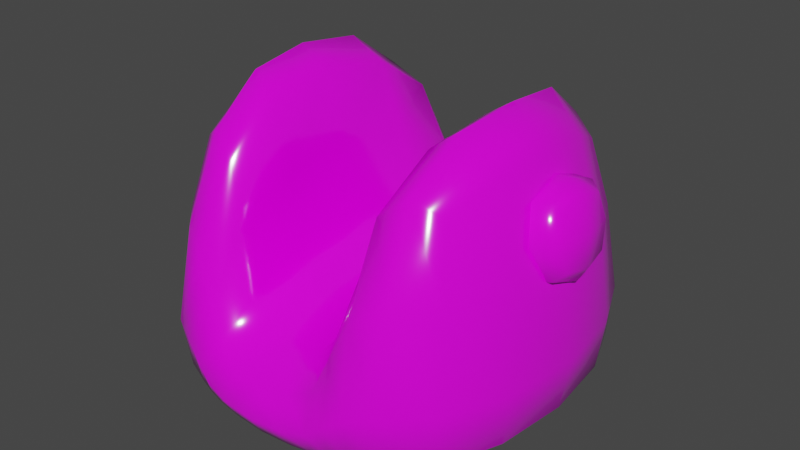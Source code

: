 # Source: body.blend  (saved by Blender 2.83.19; exported with 4.5.12 LTS)
import bpy
from mathutils import Matrix  # noqa: F401  (used for matrix-valued properties, if any)

bpy.ops.wm.read_factory_settings(use_empty=True)
scene = bpy.context.scene
scene.name = 'Scene'

# ---- collections
col_collection = bpy.data.collections.new('Collection'); scene.collection.children.link(col_collection)

# ---- images (referenced by path relative to the original .blend; pixels are not part of the script)
import os
ASSET_DIR = os.environ.get("B2B_ASSET_DIR", "")  # directory of the original .blend (textures are referenced by path, not embedded)
HERE = os.path.dirname(os.path.abspath(__file__))  # packed textures are extracted next to this script under _unpacked/

def load_image(name, relpath, width, height, colorspace="sRGB"):
    """Load a texture the original file referenced (path relative to the .blend, or extracted next to this script)."""
    p = next((c for c in (os.path.join(HERE, relpath), os.path.join(ASSET_DIR, relpath)) if relpath and os.path.exists(c)), "")
    if p:
        img = bpy.data.images.load(p, check_existing=True)
        img.name = name
    else:  # same state as the original file: an image datablock whose file is absent (Cycles renders it pink)
        img = bpy.data.images.new(name, width, height)
        img.source = "FILE"
        img.filepath = "//" + (relpath or name)
    img.colorspace_settings.name = colorspace
    return img
img_colortexture_png = load_image('colorTexture.png', 'colorTexture.png', 1024, 1024, 'sRGB')

# ---- materials (node trees are filled in below, after node groups)
mat_001 = bpy.data.materials.new('材质.001')
mat_001.use_transparent_shadow = False

# ---- material node trees
mat_001.use_nodes = True; mat_001.node_tree.nodes.clear()
_N = mat_001.node_tree.nodes; _L = mat_001.node_tree.links
n0 = _N.new('ShaderNodeBsdfPrincipled'); n0.name = 'Principled BSDF'; n0.location = (10, 300)
n0.distribution = 'GGX'
n0.subsurface_method = 'BURLEY'
n0.inputs[2].default_value = 0.1286
n0.inputs[3].default_value = 1.45
n0.inputs[13].default_value = 0.9104
n0.inputs[27].default_value = (0.0, 0.0, 0.0, 1.0)
n0.inputs[28].default_value = 1.0
n1 = _N.new('ShaderNodeOutputMaterial'); n1.name = 'Material Output'; n1.location = (300, 300)
n2 = _N.new('ShaderNodeTexImage'); n2.name = '图像纹理'; n2.location = (-451, 248)
n2.image = img_colortexture_png
_L.new(n0.outputs[0], n1.inputs[0])
_L.new(n2.outputs[0], n0.inputs[0])
n1.is_active_output = True

# ---- world
world_world = bpy.data.worlds.new('World'); scene.world = world_world
world_world.use_nodes = True; world_world.node_tree.nodes.clear()
_N = world_world.node_tree.nodes; _L = world_world.node_tree.links
n0 = _N.new('ShaderNodeOutputWorld'); n0.name = 'World Output'; n0.location = (300, 300)
n1 = _N.new('ShaderNodeBackground'); n1.name = 'Background'; n1.location = (10, 300)
n1.inputs[0].default_value = (0.05088, 0.05088, 0.05088, 1.0)
_L.new(n1.outputs[0], n0.inputs[0])
n0.is_active_output = True
world_world.color = (0.05088, 0.05088, 0.05088)
world_world.use_sun_shadow = False
world_world.sun_shadow_jitter_overblur = 0.0

# ---- meshes
me_x = bpy.data.meshes.new('立方体')
me_x.from_pydata([(0.8306, -0.724, 0.06791), (0.7828, -0.6724, 1.41), (0.8306, 0.6456, 0.06774), (0.7828, 0.5717, 1.41), (0.92, -0.03945, 0.0453), (0.8939, -0.0455, 1.545), (0.9071, 0.7538, 0.4774), (0.9069, -0.8438, 0.4778), (1.119, -0.04252, 0.4778), (0.4561, 0.7027, 1.378), (0.5241, -0.843, 0.0453), (0.5237, 0.7599, 0.0447), (0.4843, -0.7999, 1.378), (0.5218, -0.04289, 1.655), (0.5487, -0.03935, 9.581e-05), (0.5361, -1.128, 0.4436), (0.5276, 1.021, 0.4412), (0.3378, 0.7917, 0.04458), (0.314, -0.8485, 0.7033), (0.3582, -0.03965, 9.581e-05), (0.3411, -1.19, 0.3068), (0.2005, 0.769, 0.7025), (0.34, -0.8766, 0.0453), (0.3174, -0.03832, 0.8701), (0.3047, 1.085, 0.3039), (-0.8306, -0.724, 0.06791), (-0.7828, -0.6724, 1.41), (-0.8306, 0.6456, 0.06774), (-0.7828, 0.5717, 1.41), (0.0, 0.8215, 0.045), (0.0, 0.8145, 0.5424), (1.863e-09, -0.9077, 0.0453), (0.0, -0.8968, 0.5427), (-0.92, -0.03945, 0.0453), (-0.8939, -0.0455, 1.545), (0.0, -0.039, 0.7068), (0.0, -0.04, 9.581e-05), (-0.9071, 0.7538, 0.4774), (-0.9069, -0.8438, 0.4778), (2.794e-09, -1.23, 0.2725), (6.985e-10, 1.124, 0.2713), (-1.119, -0.04252, 0.4778), (-0.4561, 0.7027, 1.378), (-0.5241, -0.843, 0.0453), (-0.5237, 0.7599, 0.0447), (-0.4843, -0.7999, 1.378), (-0.5218, -0.04289, 1.655), (-0.5487, -0.03935, 9.581e-05), (-0.5361, -1.128, 0.4436), (-0.5276, 1.021, 0.4412), (-0.3378, 0.7917, 0.04458), (-0.314, -0.8485, 0.7033), (-0.3582, -0.03965, 9.581e-05), (-0.3411, -1.19, 0.3068), (-0.2005, 0.769, 0.7025), (-0.34, -0.8766, 0.0453), (-0.3174, -0.03832, 0.8701), (-0.3047, 1.085, 0.3039), (0.6332, 0.6447, 1.498), (0.8878, 0.734, 0.1698), (0.8893, 0.3772, 0.04915), (0.8513, -0.4185, 1.519), (0.8876, -0.8161, 0.1701), (0.686, -0.8005, 0.04917), (0.1893, 0.8109, 0.04484), (0.1761, -0.8794, 0.5603), (0.0, -0.507, 0.6569), (0.0, -0.5146, 0.005747), (5.472e-09, -1.151, 0.1415), (-3.172e-09, 1.052, 0.1406), (0.8893, -0.4552, 0.04917), (0.8513, 0.3229, 1.519), (0.0, 0.4294, 0.6568), (0.0, 0.434, 0.005709), (0.6964, -0.0449, 1.771), (0.2013, -0.03987, 9.578e-05), (1.067, -0.04066, 0.1672), (0.8531, 0.6804, 1.005), (0.853, -0.7786, 1.005), (-6.985e-10, -1.144, 0.4099), (2.095e-09, 1.048, 0.409), (1.051, -0.04445, 1.023), (1.059, 0.4033, 0.4778), (0.1904, -1.216, 0.2768), (1.059, -0.489, 0.4778), (0.7089, 0.9429, 0.4722), (0.314, 0.7396, 1.04), (0.4281, -0.862, 0.0453), (0.686, 0.7205, 0.04882), (0.6366, -0.7471, 1.499), (0.4133, -0.04017, 1.263), (0.7226, -0.03916, 0.005747), (0.7096, -1.042, 0.4735), (0.408, 1.059, 0.3721), (0.5316, 0.9685, 0.1612), (0.5336, -1.064, 0.1629), (0.5366, 0.4013, 0.005671), (0.4868, 0.3616, 1.605), (0.5062, -1.035, 0.9206), (0.5059, -0.4508, 1.605), (0.5367, -0.4799, 0.005747), (0.4851, 0.9291, 0.9189), (0.4267, 0.7775, 0.04454), (0.3955, -0.8267, 1.041), (0.4496, -0.03951, 9.578e-05), (0.4339, -1.166, 0.3752), (0.09812, 0.7994, 0.5598), (0.1908, -0.8965, 0.0453), (0.1749, -0.03846, 0.7172), (0.1653, 1.111, 0.275), (0.2379, 1.001, 0.5091), (0.3501, -0.4965, 0.005747), (0.3498, 0.4169, 0.005657), (0.3323, 1.017, 0.1437), (0.342, -1.115, 0.1458), (0.2503, 0.4014, 0.8276), (0.3241, -1.096, 0.5112), (0.3271, -0.477, 0.8277), (-0.6332, 0.6447, 1.498), (-0.8878, 0.734, 0.1698), (-0.8893, 0.3772, 0.04915), (-0.8513, -0.4185, 1.519), (-0.8876, -0.8161, 0.1701), (-0.686, -0.8005, 0.04917), (-0.1893, 0.8109, 0.04484), (-0.1761, -0.8794, 0.5603), (-0.8893, -0.4552, 0.04917), (-0.8513, 0.3229, 1.519), (-0.6964, -0.0449, 1.771), (-0.2013, -0.03987, 9.575e-05), (-1.067, -0.04066, 0.1672), (-0.8531, 0.6804, 1.005), (-0.853, -0.7786, 1.005), (-1.051, -0.04445, 1.023), (-1.059, 0.4033, 0.4778), (-0.1904, -1.216, 0.2768), (-1.059, -0.489, 0.4778), (-0.7089, 0.9429, 0.4722), (-0.314, 0.7396, 1.04), (-0.4281, -0.862, 0.0453), (-0.686, 0.7205, 0.04882), (-0.6366, -0.7471, 1.499), (-0.4133, -0.04017, 1.263), (-0.7226, -0.03916, 0.005747), (-0.7096, -1.042, 0.4735), (-0.408, 1.059, 0.3721), (-0.5316, 0.9685, 0.1612), (-0.5336, -1.064, 0.1629), (-0.5366, 0.4013, 0.005671), (-0.4868, 0.3616, 1.605), (-0.5062, -1.035, 0.9206), (-0.5059, -0.4508, 1.605), (-0.5367, -0.4799, 0.005747), (-0.4851, 0.9291, 0.9189), (-0.4267, 0.7775, 0.04454), (-0.3955, -0.8267, 1.041), (-0.4496, -0.03951, 9.575e-05), (-0.4339, -1.166, 0.3752), (-0.09812, 0.7994, 0.5598), (-0.1908, -0.8965, 0.0453), (-0.1749, -0.03846, 0.7172), (-0.1653, 1.111, 0.275), (-0.2379, 1.001, 0.5091), (-0.3501, -0.4965, 0.005747), (-0.3498, 0.4169, 0.005657), (-0.3323, 1.017, 0.1437), (-0.342, -1.115, 0.1458), (-0.2503, 0.4014, 0.8276), (-0.3241, -1.096, 0.5112), (-0.3271, -0.477, 0.8277), (0.6666, 0.8513, 1.004), (0.9935, -0.456, 1.018), (0.7053, -0.4644, 0.01119), (0.1834, -0.4961, 0.671), (0.1812, -1.127, 0.4222), (0.1306, 0.4201, 0.671), (0.7053, 0.3867, 0.01114), (0.9935, 0.364, 1.018), (1.018, 0.3992, 0.1679), (0.1913, -1.138, 0.1421), (1.018, -0.4798, 0.1679), (0.7035, 0.9042, 0.1664), (0.4266, 0.9969, 0.1522), (0.7035, -0.993, 0.1674), (0.4394, 0.4096, 0.005652), (0.6652, 0.333, 1.728), (0.669, -0.9557, 1.005), (0.6676, -0.4278, 1.728), (0.4396, -0.4887, 0.005747), (0.3492, 0.9708, 0.7137), (0.1219, 1.032, 0.4209), (0.1967, -0.5081, 0.005747), (0.1965, 0.4278, 0.005688), (0.1846, 1.04, 0.1407), (0.4333, -1.095, 0.1543), (0.3574, 0.3834, 1.217), (0.4109, -1.071, 0.7159), (0.4126, -0.4646, 1.217), (-0.6666, 0.8513, 1.004), (-0.9935, -0.456, 1.018), (-0.7053, -0.4644, 0.01119), (-0.1834, -0.4961, 0.671), (-0.1812, -1.127, 0.4222), (-0.1306, 0.4201, 0.671), (-0.7053, 0.3867, 0.01114), (-0.9935, 0.364, 1.018), (-1.018, 0.3992, 0.1679), (-0.1913, -1.138, 0.1421), (-1.018, -0.4798, 0.1679), (-0.7035, 0.9042, 0.1664), (-0.4266, 0.9969, 0.1522), (-0.7035, -0.993, 0.1674), (-0.4394, 0.4096, 0.005652), (-0.6652, 0.333, 1.728), (-0.669, -0.9557, 1.005), (-0.6676, -0.4278, 1.728), (-0.4396, -0.4887, 0.005747), (-0.3492, 0.9708, 0.7137), (-0.1219, 1.032, 0.4209), (-0.1967, -0.5081, 0.005747), (-0.1965, 0.4278, 0.005688), (-0.1846, 1.04, 0.1407), (-0.4333, -1.095, 0.1543), (-0.3574, 0.3834, 1.217), (-0.4109, -1.071, 0.7159), (-0.4126, -0.4646, 1.217), (1.126, -0.1552, 1.035), (1.08, -0.1552, 1.341), (1.126, 0.1537, 1.035), (1.08, 0.1537, 1.341), (0.9777, 0.2052, 0.9607), (0.9158, 0.2052, 1.368), (0.9777, -0.2067, 0.9607), (0.9158, -0.2067, 1.368), (-1.126, -0.1552, 1.035), (-1.08, -0.1552, 1.341), (-1.126, 0.1537, 1.035), (-1.08, 0.1537, 1.341), (-0.9777, 0.2052, 0.9607), (-0.9158, 0.2052, 1.368), (-0.9777, -0.2067, 0.9607), (-0.9158, -0.2067, 1.368), (1.015, 0.1963, 1.374), (1.114, 0.1875, 1.19), (1.143, -0.000758, 1.004), (1.086, -0.000758, 1.376), (1.114, -0.189, 1.19), (1.074, -0.1979, 0.9843), (1.074, 0.1963, 0.9843), (1.015, -0.1979, 1.374), (0.9042, -0.000758, 1.444), (0.9893, -0.000758, 0.8844), (0.9468, -0.2839, 1.164), (0.9468, 0.2824, 1.164), (-1.015, 0.1963, 1.374), (-1.114, 0.1875, 1.19), (-1.143, -0.000758, 1.004), (-1.086, -0.000758, 1.376), (-1.114, -0.189, 1.19), (-1.074, -0.1979, 0.9843), (-1.074, 0.1963, 0.9843), (-1.015, -0.1979, 1.374), (-0.9042, -0.000758, 1.444), (-0.9893, -0.000758, 0.8844), (-0.9468, -0.2839, 1.164), (-0.9468, 0.2824, 1.164), (1.045, 0.2705, 1.179), (1.138, -0.000758, 1.193), (1.086, -0.000758, 0.9112), (1.005, -0.000758, 1.447), (1.045, -0.272, 1.179), (-1.045, 0.2705, 1.179), (-1.138, -0.000758, 1.193), (-1.086, -0.000758, 0.9112), (-1.005, -0.000758, 1.447), (-1.045, -0.272, 1.179)], [], [(16, 101, 170, 85), (101, 9, 58, 170), (170, 58, 3, 77), (85, 170, 77, 6), (8, 81, 171, 84), (81, 5, 61, 171), (171, 61, 1, 78), (84, 171, 78, 7), (14, 91, 172, 100), (91, 4, 70, 172), (172, 70, 0, 63), (100, 172, 63, 10), (23, 108, 173, 117), (108, 35, 66, 173), (173, 66, 32, 65), (117, 173, 65, 18), (20, 116, 174, 83), (116, 18, 65, 174), (174, 65, 32, 79), (83, 174, 79, 39), (21, 106, 175, 115), (106, 30, 72, 175), (175, 72, 35, 108), (115, 175, 108, 23), (11, 88, 176, 96), (88, 2, 60, 176), (176, 60, 4, 91), (96, 176, 91, 14), (6, 77, 177, 82), (77, 3, 71, 177), (177, 71, 5, 81), (82, 177, 81, 8), (2, 59, 178, 60), (59, 6, 82, 178), (178, 82, 8, 76), (60, 178, 76, 4), (22, 114, 179, 107), (114, 20, 83, 179), (179, 83, 39, 68), (107, 179, 68, 31), (4, 76, 180, 70), (76, 8, 84, 180), (180, 84, 7, 62), (70, 180, 62, 0), (11, 94, 181, 88), (94, 16, 85, 181), (181, 85, 6, 59), (88, 181, 59, 2), (17, 113, 182, 102), (113, 24, 93, 182), (182, 93, 16, 94), (102, 182, 94, 11), (0, 62, 183, 63), (62, 7, 92, 183), (183, 92, 15, 95), (63, 183, 95, 10), (17, 102, 184, 112), (102, 11, 96, 184), (184, 96, 14, 104), (112, 184, 104, 19), (3, 58, 185, 71), (58, 9, 97, 185), (185, 97, 13, 74), (71, 185, 74, 5), (7, 78, 186, 92), (78, 1, 89, 186), (186, 89, 12, 98), (92, 186, 98, 15), (5, 74, 187, 61), (74, 13, 99, 187), (187, 99, 12, 89), (61, 187, 89, 1), (19, 104, 188, 111), (104, 14, 100, 188), (188, 100, 10, 87), (111, 188, 87, 22), (24, 110, 189, 93), (110, 21, 86, 189), (189, 86, 9, 101), (93, 189, 101, 16), (40, 80, 190, 109), (80, 30, 106, 190), (190, 106, 21, 110), (109, 190, 110, 24), (36, 75, 191, 67), (75, 19, 111, 191), (191, 111, 22, 107), (67, 191, 107, 31), (29, 64, 192, 73), (64, 17, 112, 192), (192, 112, 19, 75), (73, 192, 75, 36), (29, 69, 193, 64), (69, 40, 109, 193), (193, 109, 24, 113), (64, 193, 113, 17), (10, 95, 194, 87), (95, 15, 105, 194), (194, 105, 20, 114), (87, 194, 114, 22), (9, 86, 195, 97), (86, 21, 115, 195), (195, 115, 23, 90), (97, 195, 90, 13), (15, 98, 196, 105), (98, 12, 103, 196), (196, 103, 18, 116), (105, 196, 116, 20), (13, 90, 197, 99), (90, 23, 117, 197), (197, 117, 18, 103), (99, 197, 103, 12), (49, 137, 198, 153), (137, 37, 131, 198), (198, 131, 28, 118), (153, 198, 118, 42), (41, 136, 199, 133), (136, 38, 132, 199), (199, 132, 26, 121), (133, 199, 121, 34), (47, 152, 200, 143), (152, 43, 123, 200), (200, 123, 25, 126), (143, 200, 126, 33), (56, 169, 201, 160), (169, 51, 125, 201), (201, 125, 32, 66), (160, 201, 66, 35), (53, 135, 202, 168), (135, 39, 79, 202), (202, 79, 32, 125), (168, 202, 125, 51), (54, 167, 203, 158), (167, 56, 160, 203), (203, 160, 35, 72), (158, 203, 72, 30), (44, 148, 204, 140), (148, 47, 143, 204), (204, 143, 33, 120), (140, 204, 120, 27), (37, 134, 205, 131), (134, 41, 133, 205), (205, 133, 34, 127), (131, 205, 127, 28), (27, 120, 206, 119), (120, 33, 130, 206), (206, 130, 41, 134), (119, 206, 134, 37), (55, 159, 207, 166), (159, 31, 68, 207), (207, 68, 39, 135), (166, 207, 135, 53), (33, 126, 208, 130), (126, 25, 122, 208), (208, 122, 38, 136), (130, 208, 136, 41), (44, 140, 209, 146), (140, 27, 119, 209), (209, 119, 37, 137), (146, 209, 137, 49), (50, 154, 210, 165), (154, 44, 146, 210), (210, 146, 49, 145), (165, 210, 145, 57), (25, 123, 211, 122), (123, 43, 147, 211), (211, 147, 48, 144), (122, 211, 144, 38), (50, 164, 212, 154), (164, 52, 156, 212), (212, 156, 47, 148), (154, 212, 148, 44), (28, 127, 213, 118), (127, 34, 128, 213), (213, 128, 46, 149), (118, 213, 149, 42), (38, 144, 214, 132), (144, 48, 150, 214), (214, 150, 45, 141), (132, 214, 141, 26), (34, 121, 215, 128), (121, 26, 141, 215), (215, 141, 45, 151), (128, 215, 151, 46), (52, 163, 216, 156), (163, 55, 139, 216), (216, 139, 43, 152), (156, 216, 152, 47), (57, 145, 217, 162), (145, 49, 153, 217), (217, 153, 42, 138), (162, 217, 138, 54), (40, 161, 218, 80), (161, 57, 162, 218), (218, 162, 54, 158), (80, 218, 158, 30), (36, 67, 219, 129), (67, 31, 159, 219), (219, 159, 55, 163), (129, 219, 163, 52), (29, 73, 220, 124), (73, 36, 129, 220), (220, 129, 52, 164), (124, 220, 164, 50), (29, 124, 221, 69), (124, 50, 165, 221), (221, 165, 57, 161), (69, 221, 161, 40), (43, 139, 222, 147), (139, 55, 166, 222), (222, 166, 53, 157), (147, 222, 157, 48), (42, 149, 223, 138), (149, 46, 142, 223), (223, 142, 56, 167), (138, 223, 167, 54), (48, 157, 224, 150), (157, 53, 168, 224), (224, 168, 51, 155), (150, 224, 155, 45), (46, 151, 225, 142), (151, 45, 155, 225), (225, 155, 51, 169), (142, 225, 169, 56), (230, 253, 266, 248), (253, 231, 242, 266), (266, 242, 229, 243), (248, 266, 243, 228), (228, 243, 267, 244), (243, 229, 245, 267), (267, 245, 227, 246), (244, 267, 246, 226), (230, 248, 268, 251), (248, 228, 244, 268), (268, 244, 226, 247), (251, 268, 247, 232), (229, 242, 269, 245), (242, 231, 250, 269), (269, 250, 233, 249), (245, 269, 249, 227), (226, 246, 270, 247), (246, 227, 249, 270), (270, 249, 233, 252), (247, 270, 252, 232), (238, 260, 271, 265), (260, 236, 255, 271), (271, 255, 237, 254), (265, 271, 254, 239), (236, 256, 272, 255), (256, 234, 258, 272), (272, 258, 235, 257), (255, 272, 257, 237), (238, 263, 273, 260), (263, 240, 259, 273), (273, 259, 234, 256), (260, 273, 256, 236), (237, 257, 274, 254), (257, 235, 261, 274), (274, 261, 241, 262), (254, 274, 262, 239), (234, 259, 275, 258), (259, 240, 264, 275), (275, 264, 241, 261), (258, 275, 261, 235)])
me_x.polygons.foreach_set('use_smooth', [True] * 264)
_uv = me_x.uv_layers.new(name='UV 贴图')
_uv.uv.foreach_set('vector', [0.247, 0.5211, 0.257, 0.5211, 0.257, 0.525, 0.247, 0.525, 0.257, 0.5211, 0.267, 0.5211, 0.2672, 0.5246, 0.257, 0.525, 0.257, 0.525, 0.2672, 0.5246, 0.2686, 0.528, 0.2571, 0.531, 0.247, 0.525, 0.257, 0.525, 0.2571, 0.531, 0.247, 0.5313, 0.247, 0.5496, 0.2568, 0.5496, 0.2568, 0.5594, 0.247, 0.5594, 0.2568, 0.5496, 0.2653, 0.5496, 0.2656, 0.5597, 0.2568, 0.5594, 0.2568, 0.5594, 0.2656, 0.5597, 0.2686, 0.5712, 0.2571, 0.5682, 0.247, 0.5594, 0.2568, 0.5594, 0.2571, 0.5682, 0.247, 0.5679, 0.2185, 0.5496, 0.2225, 0.5496, 0.2224, 0.5596, 0.2185, 0.5596, 0.2225, 0.5496, 0.2287, 0.5496, 0.2284, 0.5597, 0.2224, 0.5596, 0.2224, 0.5596, 0.2284, 0.5597, 0.2254, 0.5712, 0.222, 0.5698, 0.2185, 0.5596, 0.2224, 0.5596, 0.222, 0.5698, 0.2185, 0.5696, 0.2795, 0.5496, 0.2827, 0.5496, 0.2827, 0.5596, 0.2795, 0.5596, 0.2827, 0.5496, 0.2869, 0.5496, 0.2869, 0.5596, 0.2827, 0.5596, 0.2827, 0.5596, 0.2869, 0.5596, 0.2869, 0.5696, 0.2827, 0.5696, 0.2795, 0.5596, 0.2827, 0.5596, 0.2827, 0.5696, 0.2795, 0.5696, 0.247, 0.582, 0.257, 0.582, 0.257, 0.5853, 0.247, 0.5853, 0.257, 0.582, 0.267, 0.582, 0.267, 0.5853, 0.257, 0.5853, 0.257, 0.5853, 0.267, 0.5853, 0.267, 0.5895, 0.257, 0.5895, 0.247, 0.5853, 0.257, 0.5853, 0.257, 0.5895, 0.247, 0.5895, 0.2795, 0.5296, 0.2827, 0.5296, 0.2827, 0.5396, 0.2795, 0.5396, 0.2827, 0.5296, 0.2869, 0.5296, 0.2869, 0.5396, 0.2827, 0.5396, 0.2827, 0.5396, 0.2869, 0.5396, 0.2869, 0.5496, 0.2827, 0.5496, 0.2795, 0.5396, 0.2827, 0.5396, 0.2827, 0.5496, 0.2795, 0.5496, 0.2185, 0.5296, 0.222, 0.5294, 0.2224, 0.5396, 0.2185, 0.5396, 0.222, 0.5294, 0.2254, 0.528, 0.2284, 0.5395, 0.2224, 0.5396, 0.2224, 0.5396, 0.2284, 0.5395, 0.2287, 0.5496, 0.2225, 0.5496, 0.2185, 0.5396, 0.2224, 0.5396, 0.2225, 0.5496, 0.2185, 0.5496, 0.247, 0.5313, 0.2571, 0.531, 0.2568, 0.5398, 0.247, 0.5398, 0.2571, 0.531, 0.2686, 0.528, 0.2656, 0.5395, 0.2568, 0.5398, 0.2568, 0.5398, 0.2656, 0.5395, 0.2653, 0.5496, 0.2568, 0.5496, 0.247, 0.5398, 0.2568, 0.5398, 0.2568, 0.5496, 0.247, 0.5496, 0.2254, 0.528, 0.2369, 0.531, 0.2372, 0.5398, 0.2284, 0.5395, 0.2369, 0.531, 0.247, 0.5313, 0.247, 0.5398, 0.2372, 0.5398, 0.2372, 0.5398, 0.247, 0.5398, 0.247, 0.5496, 0.2372, 0.5496, 0.2284, 0.5395, 0.2372, 0.5398, 0.2372, 0.5496, 0.2287, 0.5496, 0.2271, 0.582, 0.237, 0.582, 0.237, 0.5853, 0.2271, 0.5853, 0.237, 0.582, 0.247, 0.582, 0.247, 0.5853, 0.237, 0.5853, 0.237, 0.5853, 0.247, 0.5853, 0.247, 0.5895, 0.237, 0.5895, 0.2271, 0.5853, 0.237, 0.5853, 0.237, 0.5895, 0.2271, 0.5895, 0.2287, 0.5496, 0.2372, 0.5496, 0.2372, 0.5594, 0.2284, 0.5597, 0.2372, 0.5496, 0.247, 0.5496, 0.247, 0.5594, 0.2372, 0.5594, 0.2372, 0.5594, 0.247, 0.5594, 0.247, 0.5679, 0.2369, 0.5682, 0.2284, 0.5597, 0.2372, 0.5594, 0.2369, 0.5682, 0.2254, 0.5712, 0.2271, 0.5211, 0.237, 0.5211, 0.237, 0.525, 0.2268, 0.5246, 0.237, 0.5211, 0.247, 0.5211, 0.247, 0.525, 0.237, 0.525, 0.237, 0.525, 0.247, 0.525, 0.247, 0.5313, 0.2369, 0.531, 0.2268, 0.5246, 0.237, 0.525, 0.2369, 0.531, 0.2254, 0.528, 0.2271, 0.5172, 0.2371, 0.5172, 0.237, 0.5191, 0.2271, 0.5191, 0.2371, 0.5172, 0.2471, 0.5172, 0.247, 0.5191, 0.237, 0.5191, 0.237, 0.5191, 0.247, 0.5191, 0.247, 0.5211, 0.237, 0.5211, 0.2271, 0.5191, 0.237, 0.5191, 0.237, 0.5211, 0.2271, 0.5211, 0.2254, 0.5712, 0.2369, 0.5682, 0.237, 0.5742, 0.2268, 0.5746, 0.2369, 0.5682, 0.247, 0.5679, 0.247, 0.5742, 0.237, 0.5742, 0.237, 0.5742, 0.247, 0.5742, 0.247, 0.5781, 0.237, 0.5781, 0.2268, 0.5746, 0.237, 0.5742, 0.237, 0.5781, 0.2271, 0.5781, 0.2146, 0.5296, 0.2165, 0.5296, 0.2165, 0.5396, 0.2146, 0.5396, 0.2165, 0.5296, 0.2185, 0.5296, 0.2185, 0.5396, 0.2165, 0.5396, 0.2165, 0.5396, 0.2185, 0.5396, 0.2185, 0.5496, 0.2165, 0.5496, 0.2146, 0.5396, 0.2165, 0.5396, 0.2165, 0.5496, 0.2146, 0.5496, 0.2686, 0.528, 0.272, 0.5294, 0.2716, 0.5396, 0.2656, 0.5395, 0.272, 0.5294, 0.2755, 0.5296, 0.2755, 0.5396, 0.2716, 0.5396, 0.2716, 0.5396, 0.2755, 0.5396, 0.2755, 0.5496, 0.2716, 0.5496, 0.2656, 0.5395, 0.2716, 0.5396, 0.2716, 0.5496, 0.2653, 0.5496, 0.247, 0.5679, 0.2571, 0.5682, 0.257, 0.5742, 0.247, 0.5742, 0.2571, 0.5682, 0.2686, 0.5712, 0.2672, 0.5746, 0.257, 0.5742, 0.257, 0.5742, 0.2672, 0.5746, 0.267, 0.5781, 0.257, 0.5781, 0.247, 0.5742, 0.257, 0.5742, 0.257, 0.5781, 0.247, 0.5781, 0.2653, 0.5496, 0.2716, 0.5496, 0.2716, 0.5596, 0.2656, 0.5597, 0.2716, 0.5496, 0.2755, 0.5496, 0.2755, 0.5596, 0.2716, 0.5596, 0.2716, 0.5596, 0.2755, 0.5596, 0.2755, 0.5696, 0.272, 0.5698, 0.2656, 0.5597, 0.2716, 0.5596, 0.272, 0.5698, 0.2686, 0.5712, 0.2146, 0.5496, 0.2165, 0.5496, 0.2165, 0.5596, 0.2146, 0.5596, 0.2165, 0.5496, 0.2185, 0.5496, 0.2185, 0.5596, 0.2165, 0.5596, 0.2165, 0.5596, 0.2185, 0.5596, 0.2185, 0.5696, 0.2165, 0.5696, 0.2146, 0.5596, 0.2165, 0.5596, 0.2165, 0.5696, 0.2146, 0.5696, 0.2471, 0.5172, 0.2571, 0.5172, 0.257, 0.5191, 0.247, 0.5191, 0.2571, 0.5172, 0.267, 0.5172, 0.267, 0.5191, 0.257, 0.5191, 0.257, 0.5191, 0.267, 0.5191, 0.267, 0.5211, 0.257, 0.5211, 0.247, 0.5191, 0.257, 0.5191, 0.257, 0.5211, 0.247, 0.5211, 0.2477, 0.5097, 0.2575, 0.5097, 0.2572, 0.5139, 0.2474, 0.5139, 0.2575, 0.5097, 0.267, 0.5097, 0.267, 0.5139, 0.2572, 0.5139, 0.2572, 0.5139, 0.267, 0.5139, 0.267, 0.5172, 0.2571, 0.5172, 0.2474, 0.5139, 0.2572, 0.5139, 0.2571, 0.5172, 0.2471, 0.5172, 0.2071, 0.5496, 0.2113, 0.5496, 0.2113, 0.5596, 0.2071, 0.5596, 0.2113, 0.5496, 0.2146, 0.5496, 0.2146, 0.5596, 0.2113, 0.5596, 0.2113, 0.5596, 0.2146, 0.5596, 0.2146, 0.5696, 0.2113, 0.5696, 0.2071, 0.5596, 0.2113, 0.5596, 0.2113, 0.5696, 0.2071, 0.5696, 0.2071, 0.5296, 0.2113, 0.5296, 0.2113, 0.5396, 0.2071, 0.5396, 0.2113, 0.5296, 0.2146, 0.5296, 0.2146, 0.5396, 0.2113, 0.5396, 0.2113, 0.5396, 0.2146, 0.5396, 0.2146, 0.5496, 0.2113, 0.5496, 0.2071, 0.5396, 0.2113, 0.5396, 0.2113, 0.5496, 0.2071, 0.5496, 0.2271, 0.5097, 0.2375, 0.5097, 0.2373, 0.5139, 0.2271, 0.5139, 0.2375, 0.5097, 0.2477, 0.5097, 0.2474, 0.5139, 0.2373, 0.5139, 0.2373, 0.5139, 0.2474, 0.5139, 0.2471, 0.5172, 0.2371, 0.5172, 0.2271, 0.5139, 0.2373, 0.5139, 0.2371, 0.5172, 0.2271, 0.5172, 0.2271, 0.5781, 0.237, 0.5781, 0.237, 0.5801, 0.2271, 0.5801, 0.237, 0.5781, 0.247, 0.5781, 0.247, 0.5801, 0.237, 0.5801, 0.237, 0.5801, 0.247, 0.5801, 0.247, 0.582, 0.237, 0.582, 0.2271, 0.5801, 0.237, 0.5801, 0.237, 0.582, 0.2271, 0.582, 0.2755, 0.5296, 0.2776, 0.5296, 0.2776, 0.5396, 0.2755, 0.5396, 0.2776, 0.5296, 0.2795, 0.5296, 0.2795, 0.5396, 0.2776, 0.5396, 0.2776, 0.5396, 0.2795, 0.5396, 0.2795, 0.5496, 0.2776, 0.5496, 0.2755, 0.5396, 0.2776, 0.5396, 0.2776, 0.5496, 0.2755, 0.5496, 0.247, 0.5781, 0.257, 0.5781, 0.257, 0.5801, 0.247, 0.5801, 0.257, 0.5781, 0.267, 0.5781, 0.267, 0.5801, 0.257, 0.5801, 0.257, 0.5801, 0.267, 0.5801, 0.267, 0.582, 0.257, 0.582, 0.247, 0.5801, 0.257, 0.5801, 0.257, 0.582, 0.247, 0.582, 0.2755, 0.5496, 0.2776, 0.5496, 0.2776, 0.5596, 0.2755, 0.5596, 0.2776, 0.5496, 0.2795, 0.5496, 0.2795, 0.5596, 0.2776, 0.5596, 0.2776, 0.5596, 0.2795, 0.5596, 0.2795, 0.5696, 0.2776, 0.5696, 0.2755, 0.5596, 0.2776, 0.5596, 0.2776, 0.5696, 0.2755, 0.5696, 0.247, 0.5211, 0.247, 0.525, 0.257, 0.525, 0.257, 0.5211, 0.247, 0.525, 0.247, 0.5313, 0.2571, 0.531, 0.257, 0.525, 0.257, 0.525, 0.2571, 0.531, 0.2686, 0.528, 0.2672, 0.5246, 0.257, 0.5211, 0.257, 0.525, 0.2672, 0.5246, 0.267, 0.5211, 0.247, 0.5496, 0.247, 0.5594, 0.2568, 0.5594, 0.2568, 0.5496, 0.247, 0.5594, 0.247, 0.5679, 0.2571, 0.5682, 0.2568, 0.5594, 0.2568, 0.5594, 0.2571, 0.5682, 0.2686, 0.5712, 0.2656, 0.5597, 0.2568, 0.5496, 0.2568, 0.5594, 0.2656, 0.5597, 0.2653, 0.5496, 0.2185, 0.5496, 0.2185, 0.5596, 0.2224, 0.5596, 0.2225, 0.5496, 0.2185, 0.5596, 0.2185, 0.5696, 0.222, 0.5698, 0.2224, 0.5596, 0.2224, 0.5596, 0.222, 0.5698, 0.2254, 0.5712, 0.2284, 0.5597, 0.2225, 0.5496, 0.2224, 0.5596, 0.2284, 0.5597, 0.2287, 0.5496, 0.2795, 0.5496, 0.2795, 0.5596, 0.2827, 0.5596, 0.2827, 0.5496, 0.2795, 0.5596, 0.2795, 0.5696, 0.2827, 0.5696, 0.2827, 0.5596, 0.2827, 0.5596, 0.2827, 0.5696, 0.2869, 0.5696, 0.2869, 0.5596, 0.2827, 0.5496, 0.2827, 0.5596, 0.2869, 0.5596, 0.2869, 0.5496, 0.247, 0.582, 0.247, 0.5853, 0.257, 0.5853, 0.257, 0.582, 0.247, 0.5853, 0.247, 0.5895, 0.257, 0.5895, 0.257, 0.5853, 0.257, 0.5853, 0.257, 0.5895, 0.267, 0.5895, 0.267, 0.5853, 0.257, 0.582, 0.257, 0.5853, 0.267, 0.5853, 0.267, 0.582, 0.2795, 0.5296, 0.2795, 0.5396, 0.2827, 0.5396, 0.2827, 0.5296, 0.2795, 0.5396, 0.2795, 0.5496, 0.2827, 0.5496, 0.2827, 0.5396, 0.2827, 0.5396, 0.2827, 0.5496, 0.2869, 0.5496, 0.2869, 0.5396, 0.2827, 0.5296, 0.2827, 0.5396, 0.2869, 0.5396, 0.2869, 0.5296, 0.2185, 0.5296, 0.2185, 0.5396, 0.2224, 0.5396, 0.222, 0.5294, 0.2185, 0.5396, 0.2185, 0.5496, 0.2225, 0.5496, 0.2224, 0.5396, 0.2224, 0.5396, 0.2225, 0.5496, 0.2287, 0.5496, 0.2284, 0.5395, 0.222, 0.5294, 0.2224, 0.5396, 0.2284, 0.5395, 0.2254, 0.528, 0.247, 0.5313, 0.247, 0.5398, 0.2568, 0.5398, 0.2571, 0.531, 0.247, 0.5398, 0.247, 0.5496, 0.2568, 0.5496, 0.2568, 0.5398, 0.2568, 0.5398, 0.2568, 0.5496, 0.2653, 0.5496, 0.2656, 0.5395, 0.2571, 0.531, 0.2568, 0.5398, 0.2656, 0.5395, 0.2686, 0.528, 0.2254, 0.528, 0.2284, 0.5395, 0.2372, 0.5398, 0.2369, 0.531, 0.2284, 0.5395, 0.2287, 0.5496, 0.2372, 0.5496, 0.2372, 0.5398, 0.2372, 0.5398, 0.2372, 0.5496, 0.247, 0.5496, 0.247, 0.5398, 0.2369, 0.531, 0.2372, 0.5398, 0.247, 0.5398, 0.247, 0.5313, 0.2271, 0.582, 0.2271, 0.5853, 0.237, 0.5853, 0.237, 0.582, 0.2271, 0.5853, 0.2271, 0.5895, 0.237, 0.5895, 0.237, 0.5853, 0.237, 0.5853, 0.237, 0.5895, 0.247, 0.5895, 0.247, 0.5853, 0.237, 0.582, 0.237, 0.5853, 0.247, 0.5853, 0.247, 0.582, 0.2287, 0.5496, 0.2284, 0.5597, 0.2372, 0.5594, 0.2372, 0.5496, 0.2284, 0.5597, 0.2254, 0.5712, 0.2369, 0.5682, 0.2372, 0.5594, 0.2372, 0.5594, 0.2369, 0.5682, 0.247, 0.5679, 0.247, 0.5594, 0.2372, 0.5496, 0.2372, 0.5594, 0.247, 0.5594, 0.247, 0.5496, 0.2271, 0.5211, 0.2268, 0.5246, 0.237, 0.525, 0.237, 0.5211, 0.2268, 0.5246, 0.2254, 0.528, 0.2369, 0.531, 0.237, 0.525, 0.237, 0.525, 0.2369, 0.531, 0.247, 0.5313, 0.247, 0.525, 0.237, 0.5211, 0.237, 0.525, 0.247, 0.525, 0.247, 0.5211, 0.2271, 0.5172, 0.2271, 0.5191, 0.237, 0.5191, 0.2371, 0.5172, 0.2271, 0.5191, 0.2271, 0.5211, 0.237, 0.5211, 0.237, 0.5191, 0.237, 0.5191, 0.237, 0.5211, 0.247, 0.5211, 0.247, 0.5191, 0.2371, 0.5172, 0.237, 0.5191, 0.247, 0.5191, 0.2471, 0.5172, 0.2254, 0.5712, 0.2268, 0.5746, 0.237, 0.5742, 0.2369, 0.5682, 0.2268, 0.5746, 0.2271, 0.5781, 0.237, 0.5781, 0.237, 0.5742, 0.237, 0.5742, 0.237, 0.5781, 0.247, 0.5781, 0.247, 0.5742, 0.2369, 0.5682, 0.237, 0.5742, 0.247, 0.5742, 0.247, 0.5679, 0.2146, 0.5296, 0.2146, 0.5396, 0.2165, 0.5396, 0.2165, 0.5296, 0.2146, 0.5396, 0.2146, 0.5496, 0.2165, 0.5496, 0.2165, 0.5396, 0.2165, 0.5396, 0.2165, 0.5496, 0.2185, 0.5496, 0.2185, 0.5396, 0.2165, 0.5296, 0.2165, 0.5396, 0.2185, 0.5396, 0.2185, 0.5296, 0.2686, 0.528, 0.2656, 0.5395, 0.2716, 0.5396, 0.272, 0.5294, 0.2656, 0.5395, 0.2653, 0.5496, 0.2716, 0.5496, 0.2716, 0.5396, 0.2716, 0.5396, 0.2716, 0.5496, 0.2755, 0.5496, 0.2755, 0.5396, 0.272, 0.5294, 0.2716, 0.5396, 0.2755, 0.5396, 0.2755, 0.5296, 0.247, 0.5679, 0.247, 0.5742, 0.257, 0.5742, 0.2571, 0.5682, 0.247, 0.5742, 0.247, 0.5781, 0.257, 0.5781, 0.257, 0.5742, 0.257, 0.5742, 0.257, 0.5781, 0.267, 0.5781, 0.2672, 0.5746, 0.2571, 0.5682, 0.257, 0.5742, 0.2672, 0.5746, 0.2686, 0.5712, 0.2653, 0.5496, 0.2656, 0.5597, 0.2716, 0.5596, 0.2716, 0.5496, 0.2656, 0.5597, 0.2686, 0.5712, 0.272, 0.5698, 0.2716, 0.5596, 0.2716, 0.5596, 0.272, 0.5698, 0.2755, 0.5696, 0.2755, 0.5596, 0.2716, 0.5496, 0.2716, 0.5596, 0.2755, 0.5596, 0.2755, 0.5496, 0.2146, 0.5496, 0.2146, 0.5596, 0.2165, 0.5596, 0.2165, 0.5496, 0.2146, 0.5596, 0.2146, 0.5696, 0.2165, 0.5696, 0.2165, 0.5596, 0.2165, 0.5596, 0.2165, 0.5696, 0.2185, 0.5696, 0.2185, 0.5596, 0.2165, 0.5496, 0.2165, 0.5596, 0.2185, 0.5596, 0.2185, 0.5496, 0.2471, 0.5172, 0.247, 0.5191, 0.257, 0.5191, 0.2571, 0.5172, 0.247, 0.5191, 0.247, 0.5211, 0.257, 0.5211, 0.257, 0.5191, 0.257, 0.5191, 0.257, 0.5211, 0.267, 0.5211, 0.267, 0.5191, 0.2571, 0.5172, 0.257, 0.5191, 0.267, 0.5191, 0.267, 0.5172, 0.2477, 0.5097, 0.2474, 0.5139, 0.2572, 0.5139, 0.2575, 0.5097, 0.2474, 0.5139, 0.2471, 0.5172, 0.2571, 0.5172, 0.2572, 0.5139, 0.2572, 0.5139, 0.2571, 0.5172, 0.267, 0.5172, 0.267, 0.5139, 0.2575, 0.5097, 0.2572, 0.5139, 0.267, 0.5139, 0.267, 0.5097, 0.2071, 0.5496, 0.2071, 0.5596, 0.2113, 0.5596, 0.2113, 0.5496, 0.2071, 0.5596, 0.2071, 0.5696, 0.2113, 0.5696, 0.2113, 0.5596, 0.2113, 0.5596, 0.2113, 0.5696, 0.2146, 0.5696, 0.2146, 0.5596, 0.2113, 0.5496, 0.2113, 0.5596, 0.2146, 0.5596, 0.2146, 0.5496, 0.2071, 0.5296, 0.2071, 0.5396, 0.2113, 0.5396, 0.2113, 0.5296, 0.2071, 0.5396, 0.2071, 0.5496, 0.2113, 0.5496, 0.2113, 0.5396, 0.2113, 0.5396, 0.2113, 0.5496, 0.2146, 0.5496, 0.2146, 0.5396, 0.2113, 0.5296, 0.2113, 0.5396, 0.2146, 0.5396, 0.2146, 0.5296, 0.2271, 0.5097, 0.2271, 0.5139, 0.2373, 0.5139, 0.2375, 0.5097, 0.2271, 0.5139, 0.2271, 0.5172, 0.2371, 0.5172, 0.2373, 0.5139, 0.2373, 0.5139, 0.2371, 0.5172, 0.2471, 0.5172, 0.2474, 0.5139, 0.2375, 0.5097, 0.2373, 0.5139, 0.2474, 0.5139, 0.2477, 0.5097, 0.2271, 0.5781, 0.2271, 0.5801, 0.237, 0.5801, 0.237, 0.5781, 0.2271, 0.5801, 0.2271, 0.582, 0.237, 0.582, 0.237, 0.5801, 0.237, 0.5801, 0.237, 0.582, 0.247, 0.582, 0.247, 0.5801, 0.237, 0.5781, 0.237, 0.5801, 0.247, 0.5801, 0.247, 0.5781, 0.2755, 0.5296, 0.2755, 0.5396, 0.2776, 0.5396, 0.2776, 0.5296, 0.2755, 0.5396, 0.2755, 0.5496, 0.2776, 0.5496, 0.2776, 0.5396, 0.2776, 0.5396, 0.2776, 0.5496, 0.2795, 0.5496, 0.2795, 0.5396, 0.2776, 0.5296, 0.2776, 0.5396, 0.2795, 0.5396, 0.2795, 0.5296, 0.247, 0.5781, 0.247, 0.5801, 0.257, 0.5801, 0.257, 0.5781, 0.247, 0.5801, 0.247, 0.582, 0.257, 0.582, 0.257, 0.5801, 0.257, 0.5801, 0.257, 0.582, 0.267, 0.582, 0.267, 0.5801, 0.257, 0.5781, 0.257, 0.5801, 0.267, 0.5801, 0.267, 0.5781, 0.2755, 0.5496, 0.2755, 0.5596, 0.2776, 0.5596, 0.2776, 0.5496, 0.2755, 0.5596, 0.2755, 0.5696, 0.2776, 0.5696, 0.2776, 0.5596, 0.2776, 0.5596, 0.2776, 0.5696, 0.2795, 0.5696, 0.2795, 0.5596, 0.2776, 0.5496, 0.2776, 0.5596, 0.2795, 0.5596, 0.2795, 0.5496, 0.6391, 0.8318, 0.6478, 0.8318, 0.6478, 0.8363, 0.639, 0.836, 0.6478, 0.8318, 0.6565, 0.8318, 0.6567, 0.836, 0.6478, 0.8363, 0.6478, 0.8363, 0.6567, 0.836, 0.658, 0.8391, 0.6478, 0.8415, 0.639, 0.836, 0.6478, 0.8363, 0.6478, 0.8415, 0.6377, 0.8391, 0.6377, 0.8391, 0.6478, 0.8415, 0.6478, 0.8492, 0.6401, 0.8492, 0.6478, 0.8415, 0.658, 0.8391, 0.6555, 0.8492, 0.6478, 0.8492, 0.6478, 0.8492, 0.6555, 0.8492, 0.658, 0.8594, 0.6478, 0.8569, 0.6401, 0.8492, 0.6478, 0.8492, 0.6478, 0.8569, 0.6377, 0.8594, 0.6305, 0.8405, 0.6346, 0.8404, 0.6349, 0.8492, 0.6305, 0.8492, 0.6346, 0.8404, 0.6377, 0.8391, 0.6401, 0.8492, 0.6349, 0.8492, 0.6349, 0.8492, 0.6401, 0.8492, 0.6377, 0.8594, 0.6346, 0.8581, 0.6305, 0.8492, 0.6349, 0.8492, 0.6346, 0.8581, 0.6305, 0.8579, 0.658, 0.8391, 0.661, 0.8404, 0.6608, 0.8492, 0.6555, 0.8492, 0.661, 0.8404, 0.6652, 0.8405, 0.6652, 0.8492, 0.6608, 0.8492, 0.6608, 0.8492, 0.6652, 0.8492, 0.6652, 0.8579, 0.661, 0.8581, 0.6555, 0.8492, 0.6608, 0.8492, 0.661, 0.8581, 0.658, 0.8594, 0.6377, 0.8594, 0.6478, 0.8569, 0.6478, 0.8622, 0.639, 0.8624, 0.6478, 0.8569, 0.658, 0.8594, 0.6567, 0.8624, 0.6478, 0.8622, 0.6478, 0.8622, 0.6567, 0.8624, 0.6565, 0.8666, 0.6478, 0.8666, 0.639, 0.8624, 0.6478, 0.8622, 0.6478, 0.8666, 0.6391, 0.8666, 0.6391, 0.8318, 0.639, 0.836, 0.6478, 0.8363, 0.6478, 0.8318, 0.639, 0.836, 0.6377, 0.8391, 0.6478, 0.8415, 0.6478, 0.8363, 0.6478, 0.8363, 0.6478, 0.8415, 0.658, 0.8391, 0.6567, 0.836, 0.6478, 0.8318, 0.6478, 0.8363, 0.6567, 0.836, 0.6565, 0.8318, 0.6377, 0.8391, 0.6401, 0.8492, 0.6478, 0.8492, 0.6478, 0.8415, 0.6401, 0.8492, 0.6377, 0.8594, 0.6478, 0.8569, 0.6478, 0.8492, 0.6478, 0.8492, 0.6478, 0.8569, 0.658, 0.8594, 0.6555, 0.8492, 0.6478, 0.8415, 0.6478, 0.8492, 0.6555, 0.8492, 0.658, 0.8391, 0.6305, 0.8405, 0.6305, 0.8492, 0.6349, 0.8492, 0.6346, 0.8404, 0.6305, 0.8492, 0.6305, 0.8579, 0.6346, 0.8581, 0.6349, 0.8492, 0.6349, 0.8492, 0.6346, 0.8581, 0.6377, 0.8594, 0.6401, 0.8492, 0.6346, 0.8404, 0.6349, 0.8492, 0.6401, 0.8492, 0.6377, 0.8391, 0.658, 0.8391, 0.6555, 0.8492, 0.6608, 0.8492, 0.661, 0.8404, 0.6555, 0.8492, 0.658, 0.8594, 0.661, 0.8581, 0.6608, 0.8492, 0.6608, 0.8492, 0.661, 0.8581, 0.6652, 0.8579, 0.6652, 0.8492, 0.661, 0.8404, 0.6608, 0.8492, 0.6652, 0.8492, 0.6652, 0.8405, 0.6377, 0.8594, 0.639, 0.8624, 0.6478, 0.8622, 0.6478, 0.8569, 0.639, 0.8624, 0.6391, 0.8666, 0.6478, 0.8666, 0.6478, 0.8622, 0.6478, 0.8622, 0.6478, 0.8666, 0.6565, 0.8666, 0.6567, 0.8624, 0.6478, 0.8569, 0.6478, 0.8622, 0.6567, 0.8624, 0.658, 0.8594])
me_x.materials.append(mat_001)
me_x.use_remesh_fix_poles = True
me_x.use_remesh_preserve_attributes = False
me_x.use_mirror_vertex_groups = False
me_x.update()
arm_x = bpy.data.armatures.new('骨架')  # bones are not reproduced

# ---- objects
ob_x = bpy.data.objects.new('立方体', me_x)
ob_x_1 = bpy.data.objects.new('骨架', arm_x)

# ---- transforms, parenting, visibility, modifiers, constraints
ob_x.parent = ob_x_1
ob_x.location = (0.0, 0.0, 0.0)
ob_x.lineart.crease_threshold = 0.0
_vg = ob_x.vertex_groups.new(name='Bone')
for _i, _w in zip([0, 1, 2, 3, 4, 5, 6, 7, 8, 9, 10, 11, 12, 13, 14, 15, 16, 17, 18, 19, 20, 21, 22, 23, 24, 25, 26, 27, 28, 29, 30, 31, 32, 33, 34, 35, 36, 37, 38, 39, 40, 41, 42, 43, 44, 45, 46, 47, 48, 49, 50, 51, 52, 53, 54, 55, 56, 57, 58, 59, 60, 61, 62, 63, 64, 65, 66, 67, 68, 69, 70, 71, 72, 73, 74, 75, 76, 77, 78, 79, 80, 81, 82, 83, 84, 85, 86, 87, 88, 89, 90, 91, 92, 93, 94, 95, 96, 97, 98, 99, 100, 101, 102, 103, 104, 105, 106, 107, 108, 109, 110, 111, 112, 113, 114, 115, 116, 117, 118, 119, 120, 121, 122, 123, 124, 125, 126, 127, 128, 129, 130, 131, 132, 133, 134, 135, 136, 137, 138, 139, 140, 141, 142, 143, 144, 145, 146, 147, 148, 149, 150, 151, 152, 153, 154, 155, 156, 157, 158, 159, 160, 161, 162, 163, 164, 165, 166, 167, 168, 169, 170, 171, 172, 173, 174, 175, 176, 177, 178, 179, 180, 181, 182, 183, 184, 185, 186, 187, 188, 189, 190, 191, 192, 193, 194, 195, 196, 197, 198, 199, 200, 201, 202, 203, 204, 205, 206, 207, 208, 209, 210, 211, 212, 213, 214, 215, 216, 217, 218, 219, 220, 221, 222, 223, 224, 225, 226, 227, 228, 229, 230, 231, 232, 233, 234, 235, 236, 237, 238, 239, 240, 241, 242, 243, 244, 245, 246, 247, 248, 249, 250, 251, 252, 253, 254, 255, 256, 257, 258, 259, 260, 261, 262, 263, 264, 265, 266, 267, 268, 269, 270, 271, 272, 273, 274, 275], [0.9377, 0.6543, 0.8129, 0.4213, 0.9134, 0.5382, 0.7683, 0.9104, 0.8611, 0.5755, 0.9485, 0.7514, 0.6893, 0.5685, 0.9409, 0.9239, 0.7895, 0.729, 0.8777, 0.9594, 0.9362, 0.7724, 0.953, 0.8329, 0.7989, 0.9377, 0.6543, 0.8129, 0.4213, 0.7084, 0.7974, 0.9563, 0.9124, 0.9134, 0.5382, 0.9912, 0.9974, 0.7683, 0.9104, 0.9406, 0.7862, 0.8611, 0.5755, 0.9485, 0.7514, 0.6893, 0.5685, 0.9409, 0.9239, 0.7895, 0.729, 0.8777, 0.9594, 0.9362, 0.7724, 0.953, 0.8329, 0.7989, 0.4602, 0.8082, 0.8662, 0.5969, 0.9325, 0.9433, 0.7146, 0.9053, 0.9043, 0.9699, 0.9472, 0.7593, 0.9331, 0.414, 0.8524, 0.8806, 0.5378, 0.9769, 0.8988, 0.4877, 0.8251, 0.931, 0.7972, 0.7246, 0.7954, 0.9393, 0.896, 0.773, 0.6952, 0.9511, 0.7764, 0.6438, 0.6881, 0.9271, 0.9176, 0.8004, 0.7859, 0.9414, 0.8707, 0.5005, 0.8576, 0.6172, 0.9523, 0.6657, 0.7391, 0.7996, 0.9501, 0.9308, 0.7948, 0.9552, 0.9226, 0.7871, 0.7875, 0.9611, 0.8745, 0.7724, 0.9449, 0.7976, 0.916, 0.8421, 0.4602, 0.8082, 0.8662, 0.5969, 0.9325, 0.9433, 0.7146, 0.9053, 0.9331, 0.414, 0.5378, 0.9769, 0.8988, 0.4877, 0.8251, 0.7246, 0.7954, 0.9393, 0.896, 0.773, 0.6952, 0.9511, 0.7764, 0.6438, 0.6881, 0.9271, 0.9176, 0.8004, 0.7859, 0.9414, 0.8707, 0.5005, 0.8576, 0.6172, 0.9523, 0.6657, 0.7391, 0.7996, 0.9501, 0.9308, 0.7948, 0.9552, 0.9226, 0.7871, 0.7875, 0.9611, 0.8745, 0.7724, 0.9449, 0.7976, 0.916, 0.8421, 0.5455, 0.7985, 0.9434, 0.8885, 0.9276, 0.8415, 0.869, 0.5124, 0.8504, 0.9465, 0.9231, 0.7925, 0.7809, 0.9376, 0.8725, 0.4439, 0.8363, 0.5845, 0.9571, 0.7451, 0.7964, 0.9666, 0.8779, 0.7474, 0.9434, 0.6682, 0.8902, 0.725, 0.5455, 0.7985, 0.9434, 0.8885, 0.9276, 0.8415, 0.869, 0.5124, 0.8504, 0.9465, 0.9231, 0.7925, 0.7809, 0.9376, 0.8725, 0.4439, 0.8363, 0.5845, 0.9571, 0.7451, 0.7964, 0.9666, 0.8779, 0.7474, 0.9434, 0.6682, 0.8902, 0.725, 0.4254, 0.4296, 0.4341, 0.4347, 0.439, 0.4362, 0.4198, 0.43, 0.4254, 0.4296, 0.4341, 0.4347, 0.439, 0.4362, 0.4198, 0.43, 0.4355, 0.4354, 0.4287, 0.4322, 0.4267, 0.423, 0.436, 0.4296, 0.4339, 0.4242, 0.4213, 0.4422, 0.4355, 0.4354, 0.4287, 0.4322, 0.4267, 0.423, 0.436, 0.4296, 0.4339, 0.4242, 0.4213, 0.4422, 0.4386, 0.4309, 0.4267, 0.4331, 0.4241, 0.4386, 0.4309, 0.4267, 0.4331, 0.4241]): _vg.add([_i], _w, 'REPLACE')
_vg = ob_x.vertex_groups.new(name='Bone.001')
_m = ob_x.modifiers.new('骨架', 'ARMATURE')
_m.object = ob_x_1
ob_x_1.location = (0.0, 0.0, 0.0)
ob_x_1.show_in_front = True
ob_x_1.lineart.crease_threshold = 0.0

# ---- collection membership
col_collection.objects.link(ob_x)
col_collection.objects.link(ob_x_1)

# ---- scene / render settings (as saved in the file)
scene.frame_start = 1; scene.frame_end = 5; scene.frame_set(1)
scene.render.engine = 'BLENDER_EEVEE_NEXT'
scene.cycles.use_denoising = False
scene.cycles.samples = 128
scene.cycles.sampling_pattern = 'TABULATED_SOBOL'
scene.cycles.use_adaptive_sampling = False
scene.cycles.use_light_tree = False
scene.view_settings.view_transform = 'Filmic'
bpy.context.view_layer.update()

# ---- added for rendering (the .blend has no active camera and no usable light): camera, sun
cam_auto = bpy.data.cameras.new('AutoCamera')
cam_auto.lens = 50.0
cam_auto.sensor_width = 36.0
cam_auto.clip_end = 1000.0
ob_auto_camera = bpy.data.objects.new('AutoCamera', cam_auto)
scene.collection.objects.link(ob_auto_camera)
ob_auto_camera.location = (3.44941, -4.19212, 3.64485)
ob_auto_camera.rotation_euler = (1.09748, -7.21219e-08, 0.694738)
scene.camera = ob_auto_camera
light_auto_sun = bpy.data.lights.new('AutoSun', 'SUN')
light_auto_sun.energy = 3.0
light_auto_sun.angle = 0.0523599
ob_auto_sun = bpy.data.objects.new('AutoSun', light_auto_sun)
scene.collection.objects.link(ob_auto_sun)
ob_auto_sun.rotation_euler = (0.872665, 0.174533, 0.523599)
bpy.context.view_layer.update()
